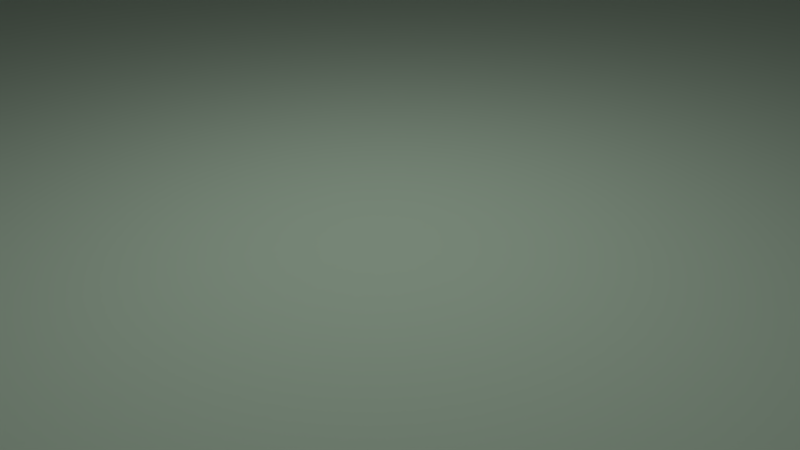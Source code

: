 # Source: Arena2.blend  (saved by Blender 2.76.0; exported with 4.5.12 LTS)
import bpy
from mathutils import Matrix  # noqa: F401  (used for matrix-valued properties, if any)

bpy.ops.wm.read_factory_settings(use_empty=True)
scene = bpy.context.scene
scene.name = 'Scene'

# ---- collections
col_collection_1 = bpy.data.collections.new('Collection 1'); scene.collection.children.link(col_collection_1)

# ---- materials (node trees are filled in below, after node groups)
mat_grass = bpy.data.materials.new('Grass')
mat_grass.alpha_threshold = 0.0
mat_grass.use_transparent_shadow = False
mat_grass.preview_render_type = 'CUBE'
mat_grass.diffuse_color = (0.6197, 0.8, 0.619, 1.0)
mat_grass.specular_color = (0.00796, 1.0, 0.0)
mat_grass.roughness = 0.5
mat_grass.specular_intensity = 0.0
mat_wall = bpy.data.materials.new('Wall')
mat_wall.alpha_threshold = 0.0
mat_wall.use_transparent_shadow = False
mat_wall.diffuse_color = (0.7761, 0.8, 0.8, 1.0)
mat_wall.roughness = 0.5
mat_glass = bpy.data.materials.new('Glass')
mat_glass.alpha_threshold = 0.0
mat_glass.use_transparent_shadow = False
mat_glass.roughness = 0.5

# ---- material node trees

# ---- world
world_world = bpy.data.worlds.new('World'); scene.world = world_world
world_world.color = (0.05088, 0.05088, 0.05088)
world_world.use_sun_shadow = False
world_world.sun_shadow_jitter_overblur = 0.0
world_world.cycles.sampling_method = 'MANUAL'
world_world.cycles.sample_map_resolution = 256

# ---- cameras
cam_camera = bpy.data.cameras.new('Camera')
cam_camera.clip_end = 100.0
cam_camera.lens = 35.0
cam_camera.sensor_width = 32.0
cam_camera.sensor_height = 18.0
cam_camera.ortho_scale = 7.314
cam_camera.dof.focus_distance = 0.0
cam_camera.dof.aperture_fstop = 128.0

# ---- lights
light_lamp = bpy.data.lights.new('Lamp', 'POINT')
light_lamp.transmission_factor = 0.0
light_lamp.cutoff_distance = 30.0
light_lamp.energy = 762.0
light_lamp.shadow_buffer_clip_start = 1.001
light_lamp.shadow_soft_size = 0.1
light_lamp.shadow_maximum_resolution = 0.006
light_lamp.use_absolute_resolution = True
light_lamp.cycles.use_multiple_importance_sampling = False

# ---- meshes
me_cube = bpy.data.meshes.new('Cube')
me_cube.from_pydata([(40.0, 0.0, 0.0), (0.0, 0.0, 0.0), (0.0, 40.0, 0.0), (34.06, 38.94, 0.0), (31.5, 40.0, 0.0), (33.54, 39.35, 0.0), (32.87, 39.69, 0.0), (32.15, 39.92, 0.0), (40.0, 31.5, 0.0), (38.94, 34.06, 0.0), (39.92, 32.15, 0.0), (39.69, 32.87, 0.0), (39.35, 33.54, 0.0), (39.06, 43.94, 5.0), (36.5, 45.0, 5.0), (38.54, 44.35, 5.0), (37.87, 44.69, 5.0), (37.15, 44.92, 5.0), (45.0, 36.5, 5.0), (43.94, 39.06, 5.0), (44.92, 37.15, 5.0), (44.69, 37.87, 5.0), (44.35, 38.54, 5.0), (50.49, 0.0, 1.561), (51.0, 0.0, 3.786), (50.71, 0.0, 2.067), (50.97, 0.0, 3.194), (46.0, 13.6, 0.0), (46.0, 0.0, 0.0), (49.89, 0.0, 0.723), (50.21, 0.0, 1.109), (50.87, 0.0, 2.616), (51.0, 13.6, 3.786), (39.06, 43.94, 3.786), (36.37, 41.25, 0.0), (39.03, 43.91, 3.194), (38.93, 43.81, 2.616), (38.77, 43.65, 2.067), (38.55, 43.43, 1.561), (38.27, 43.15, 1.109), (37.95, 42.83, 0.723), (37.59, 42.47, 0.4126), (37.2, 42.08, 0.1853), (36.79, 41.67, 0.04661), (33.81, 42.31, 0.0), (36.5, 45.0, 3.786), (34.23, 42.73, 0.04661), (34.64, 43.14, 0.1853), (35.03, 43.53, 0.4126), (35.39, 43.89, 0.723), (35.71, 44.21, 1.109), (35.99, 44.49, 1.561), (36.21, 44.71, 2.067), (36.37, 44.87, 2.616), (36.47, 44.97, 3.194), (38.54, 44.35, 3.786), (35.85, 41.66, 0.0), (38.51, 44.31, 3.194), (38.41, 44.21, 2.616), (38.25, 44.05, 2.067), (38.03, 43.83, 1.561), (37.75, 43.56, 1.109), (37.43, 43.24, 0.723), (37.07, 42.88, 0.4126), (36.68, 42.49, 0.1853), (36.27, 42.08, 0.04661), (37.87, 44.69, 3.786), (35.18, 42.0, 0.0), (37.84, 44.66, 3.194), (37.74, 44.56, 2.616), (37.58, 44.4, 2.067), (37.36, 44.18, 1.561), (37.08, 43.9, 1.109), (36.76, 43.58, 0.723), (36.4, 43.22, 0.4126), (36.01, 42.83, 0.1853), (35.6, 42.42, 0.04661), (37.15, 44.92, 3.786), (34.47, 42.23, 0.0), (37.12, 44.89, 3.194), (37.02, 44.79, 2.616), (36.86, 44.63, 2.067), (36.64, 44.41, 1.561), (36.37, 44.13, 1.109), (36.05, 43.81, 0.723), (35.69, 43.45, 0.4126), (35.3, 43.06, 0.1853), (34.89, 42.65, 0.04661), (45.0, 36.5, 3.786), (42.31, 33.81, 0.0), (44.97, 36.47, 3.194), (44.87, 36.37, 2.616), (44.71, 36.21, 2.067), (44.49, 35.99, 1.561), (44.21, 35.71, 1.109), (43.89, 35.39, 0.723), (43.53, 35.03, 0.4126), (43.14, 34.64, 0.1853), (42.73, 34.23, 0.04661), (43.94, 39.06, 3.786), (41.25, 36.37, 0.0), (43.91, 39.03, 3.194), (43.81, 38.93, 2.616), (43.65, 38.77, 2.067), (43.43, 38.55, 1.561), (43.15, 38.27, 1.109), (42.83, 37.95, 0.723), (42.47, 37.59, 0.4126), (42.08, 37.2, 0.1853), (41.67, 36.79, 0.04661), (44.92, 37.15, 3.786), (42.23, 34.47, 0.0), (44.89, 37.12, 3.194), (44.79, 37.02, 2.616), (44.63, 36.86, 2.067), (44.41, 36.64, 1.561), (44.13, 36.37, 1.109), (43.81, 36.05, 0.723), (43.45, 35.69, 0.4126), (43.06, 35.3, 0.1853), (42.65, 34.89, 0.04661), (44.69, 37.87, 3.786), (42.0, 35.18, 0.0), (44.66, 37.84, 3.194), (44.56, 37.74, 2.616), (44.4, 37.58, 2.067), (44.18, 37.36, 1.561), (43.9, 37.08, 1.109), (43.58, 36.76, 0.723), (43.22, 36.4, 0.4126), (42.83, 36.01, 0.1853), (42.42, 35.6, 0.04661), (44.35, 38.54, 3.786), (41.66, 35.85, 0.0), (44.31, 38.51, 3.194), (44.21, 38.41, 2.616), (44.05, 38.25, 2.067), (43.83, 38.03, 1.561), (43.56, 37.75, 1.109), (43.24, 37.43, 0.723), (42.88, 37.07, 0.4126), (42.49, 36.68, 0.1853), (42.08, 36.27, 0.04661), (45.0, 0.0, 20.0), (0.0, 45.0, 20.0), (39.06, 43.94, 20.0), (36.5, 45.0, 20.0), (38.54, 44.35, 20.0), (37.87, 44.69, 20.0), (37.15, 44.92, 20.0), (45.0, 36.5, 20.0), (43.94, 39.06, 20.0), (44.92, 37.15, 20.0), (44.69, 37.87, 20.0), (44.35, 38.54, 20.0), (40.0, 0.0, 25.0), (0.0, 40.0, 25.0), (34.06, 38.94, 25.0), (31.5, 40.0, 25.0), (33.54, 39.35, 25.0), (32.87, 39.69, 25.0), (32.15, 39.92, 25.0), (40.0, 31.5, 25.0), (38.94, 34.06, 25.0), (39.92, 32.15, 25.0), (39.69, 32.87, 25.0), (39.35, 33.54, 25.0), (41.98, 0.0, 25.0), (45.0, 0.0, 20.75), (43.14, 0.0, 24.68), (44.12, 0.0, 23.75), (44.77, 0.0, 22.38), (0.0, 45.0, 20.75), (0.0, 41.98, 25.0), (0.0, 44.77, 22.38), (0.0, 44.12, 23.75), (0.0, 43.14, 24.68), (39.06, 43.94, 20.75), (36.04, 40.92, 25.0), (38.83, 43.71, 22.38), (38.18, 43.06, 23.75), (37.2, 42.08, 24.68), (33.48, 41.98, 25.0), (36.5, 45.0, 20.75), (34.64, 43.14, 24.68), (35.62, 44.12, 23.75), (36.27, 44.77, 22.38), (38.54, 44.35, 20.75), (35.52, 41.33, 25.0), (38.31, 44.12, 22.38), (37.66, 43.46, 23.75), (36.68, 42.48, 24.68), (37.87, 44.69, 20.75), (34.85, 41.67, 25.0), (37.64, 44.46, 22.38), (36.99, 43.81, 23.75), (36.01, 42.83, 24.68), (37.15, 44.92, 20.75), (34.14, 41.9, 25.0), (36.93, 44.69, 22.38), (36.27, 44.04, 23.75), (35.29, 43.06, 24.68), (45.0, 36.5, 20.75), (41.98, 33.48, 25.0), (44.77, 36.27, 22.38), (44.12, 35.62, 23.75), (43.14, 34.64, 24.68), (43.94, 39.06, 20.75), (40.92, 36.04, 25.0), (43.71, 38.83, 22.38), (43.06, 38.18, 23.75), (42.08, 37.2, 24.68), (44.92, 37.15, 20.75), (41.9, 34.14, 25.0), (44.69, 36.93, 22.38), (44.04, 36.27, 23.75), (43.06, 35.29, 24.68), (44.69, 37.87, 20.75), (41.67, 34.85, 25.0), (44.46, 37.64, 22.38), (43.81, 36.99, 23.75), (42.83, 36.01, 24.68), (44.35, 38.54, 20.75), (41.33, 35.52, 25.0), (44.12, 38.31, 22.38), (43.46, 37.66, 23.75), (42.48, 36.68, 24.68), (13.6, 40.0, 0.0), (13.6, 45.0, 5.0), (13.6, 45.0, 3.786), (13.6, 44.97, 3.194), (13.6, 44.87, 2.616), (13.6, 44.71, 2.067), (13.6, 44.49, 1.561), (13.6, 44.21, 1.109), (13.6, 43.89, 0.723), (13.6, 43.53, 0.4126), (13.6, 43.14, 0.1853), (13.6, 42.73, 0.04661), (13.6, 42.31, 0.0), (13.6, 45.0, 20.0), (13.6, 40.0, 25.0), (13.6, 45.0, 20.75), (13.6, 44.77, 22.38), (13.6, 44.12, 23.75), (13.6, 43.14, 24.68), (13.6, 41.98, 25.0), (40.0, 13.6, 0.0), (45.0, 13.6, 5.0), (45.0, 13.6, 3.786), (44.97, 13.6, 3.194), (44.87, 13.6, 2.616), (44.71, 13.6, 2.067), (44.49, 13.6, 1.561), (44.21, 13.6, 1.109), (43.89, 13.6, 0.723), (43.53, 13.6, 0.4126), (43.14, 13.6, 0.1853), (42.73, 13.6, 0.04661), (42.31, 13.6, 0.0), (45.0, 13.6, 20.0), (40.0, 13.6, 25.0), (45.0, 13.6, 20.75), (44.77, 13.6, 22.38), (44.12, 13.6, 23.75), (43.14, 13.6, 24.68), (41.98, 13.6, 25.0), (36.5, 45.0, 8.191), (0.0, 45.0, 8.191), (44.92, 37.15, 8.191), (44.69, 37.87, 8.191), (43.94, 39.06, 8.191), (39.06, 43.94, 8.191), (37.87, 44.69, 8.191), (37.15, 44.92, 8.191), (45.0, 36.5, 8.191), (44.35, 38.54, 8.191), (38.54, 44.35, 8.191), (45.0, 0.0, 8.191), (13.6, 45.0, 8.191), (45.0, 13.6, 8.191), (0.0, 50.97, 3.194), (0.0, 51.0, 3.786), (13.6, 50.97, 3.194), (0.0, 50.87, 2.616), (13.6, 50.87, 2.616), (0.0, 50.71, 2.067), (13.6, 50.71, 2.067), (0.0, 50.49, 1.561), (13.6, 50.49, 1.561), (0.0, 50.21, 1.109), (13.6, 50.21, 1.109), (0.0, 49.89, 0.723), (13.6, 49.89, 0.723), (0.0, 49.53, 0.4126), (13.6, 49.53, 0.4126), (0.0, 49.14, 0.1853), (13.6, 49.14, 0.1853), (0.0, 48.73, 0.04661), (13.6, 48.73, 0.04661), (0.0, 48.31, 0.0), (13.6, 48.31, 0.0), (0.0, 46.0, 0.0), (13.6, 46.0, 0.0), (13.6, 51.0, 3.786), (49.53, 0.0, 0.4126), (49.14, 0.0, 0.1853), (48.73, 0.0, 0.04661), (48.31, 0.0, 0.0), (50.97, 13.6, 3.194), (50.87, 13.6, 2.616), (50.71, 13.6, 2.067), (50.49, 13.6, 1.561), (50.21, 13.6, 1.109), (49.89, 13.6, 0.723), (49.53, 13.6, 0.4126), (49.14, 13.6, 0.1853), (48.73, 13.6, 0.04661), (48.31, 13.6, 0.0), (46.98, 0.0, 7.762), (51.0, 0.0, 3.786), (48.02, 0.0, 7.175), (48.99, 0.0, 6.493), (49.82, 0.0, 5.764), (50.46, 0.0, 5.038), (50.86, 0.0, 4.363), (51.0, 13.6, 3.786), (46.98, 13.6, 7.762), (50.86, 13.6, 4.363), (50.46, 13.6, 5.038), (49.82, 13.6, 5.764), (48.99, 13.6, 6.493), (48.02, 13.6, 7.175), (13.6, 46.98, 7.762), (13.6, 51.0, 3.786), (13.6, 48.02, 7.175), (13.6, 48.99, 6.493), (13.6, 49.82, 5.764), (13.6, 50.46, 5.038), (13.6, 50.86, 4.363), (0.0, 51.0, 3.786), (0.0, 46.98, 7.762), (0.0, 50.86, 4.363), (0.0, 50.46, 5.038), (0.0, 49.82, 5.764), (0.0, 48.99, 6.493), (0.0, 48.02, 7.175)], [], [(239, 238, 299, 301), (1, 0, 247, 8, 10, 11, 12, 9, 3, 5, 6, 7, 4, 227, 2), (77, 17, 14, 45), (88, 18, 20, 110), (121, 21, 22, 132), (3, 34, 56, 5), (66, 16, 17, 77), (12, 133, 100, 9), (2, 227, 303, 302), (132, 22, 19, 99), (99, 19, 13, 33), (10, 111, 122, 11), (7, 78, 44, 4), (33, 13, 15, 55), (6, 67, 78, 7), (8, 89, 111, 10), (110, 20, 21, 121), (55, 15, 16, 66), (5, 56, 67, 6), (247, 259, 89, 8), (11, 122, 133, 12), (9, 100, 34, 3), (45, 54, 79, 77), (54, 53, 80, 79), (53, 52, 81, 80), (52, 51, 82, 81), (51, 50, 83, 82), (50, 49, 84, 83), (49, 48, 85, 84), (48, 47, 86, 85), (47, 46, 87, 86), (46, 44, 78, 87), (229, 230, 54, 45), (230, 231, 53, 54), (231, 232, 52, 53), (232, 233, 51, 52), (233, 234, 50, 51), (234, 235, 49, 50), (235, 236, 48, 49), (236, 237, 47, 48), (237, 238, 46, 47), (238, 239, 44, 46), (77, 79, 68, 66), (79, 80, 69, 68), (80, 81, 70, 69), (81, 82, 71, 70), (82, 83, 72, 71), (83, 84, 73, 72), (84, 85, 74, 73), (85, 86, 75, 74), (86, 87, 76, 75), (87, 78, 67, 76), (66, 68, 57, 55), (68, 69, 58, 57), (69, 70, 59, 58), (70, 71, 60, 59), (71, 72, 61, 60), (72, 73, 62, 61), (73, 74, 63, 62), (74, 75, 64, 63), (75, 76, 65, 64), (76, 67, 56, 65), (55, 57, 35, 33), (57, 58, 36, 35), (58, 59, 37, 36), (59, 60, 38, 37), (60, 61, 39, 38), (61, 62, 40, 39), (62, 63, 41, 40), (63, 64, 42, 41), (64, 65, 43, 42), (65, 56, 34, 43), (33, 35, 101, 99), (35, 36, 102, 101), (36, 37, 103, 102), (37, 38, 104, 103), (38, 39, 105, 104), (39, 40, 106, 105), (40, 41, 107, 106), (41, 42, 108, 107), (42, 43, 109, 108), (43, 34, 100, 109), (99, 101, 134, 132), (101, 102, 135, 134), (102, 103, 136, 135), (103, 104, 137, 136), (104, 105, 138, 137), (105, 106, 139, 138), (106, 107, 140, 139), (107, 108, 141, 140), (108, 109, 142, 141), (109, 100, 133, 142), (132, 134, 123, 121), (134, 135, 124, 123), (135, 136, 125, 124), (136, 137, 126, 125), (137, 138, 127, 126), (138, 139, 128, 127), (139, 140, 129, 128), (140, 141, 130, 129), (141, 142, 131, 130), (142, 133, 122, 131), (121, 123, 112, 110), (123, 124, 113, 112), (124, 125, 114, 113), (125, 126, 115, 114), (126, 127, 116, 115), (127, 128, 117, 116), (128, 129, 118, 117), (129, 130, 119, 118), (130, 131, 120, 119), (131, 122, 111, 120), (110, 112, 90, 88), (112, 113, 91, 90), (113, 114, 92, 91), (114, 115, 93, 92), (115, 116, 94, 93), (116, 117, 95, 94), (117, 118, 96, 95), (118, 119, 97, 96), (119, 120, 98, 97), (120, 111, 89, 98), (257, 258, 317, 316), (258, 259, 318, 317), (326, 32, 24, 320), (259, 247, 27, 318), (249, 250, 309, 32), (250, 251, 310, 309), (251, 252, 311, 310), (252, 253, 312, 311), (249, 248, 18, 88), (279, 240, 144, 268), (269, 152, 153, 270), (271, 151, 145, 272), (273, 148, 149, 274), (275, 150, 152, 269), (276, 154, 151, 271), (277, 147, 148, 273), (280, 260, 150, 275), (274, 149, 146, 267), (270, 153, 154, 276), (272, 145, 147, 277), (178, 208, 163, 157), (147, 145, 177, 187), (218, 213, 164, 165), (188, 178, 157, 159), (198, 193, 160, 161), (213, 203, 162, 164), (153, 152, 212, 217), (193, 188, 159, 160), (266, 167, 155, 261), (148, 147, 187, 192), (223, 218, 165, 166), (154, 153, 217, 222), (145, 151, 207, 177), (152, 150, 202, 212), (208, 223, 166, 163), (151, 154, 222, 207), (149, 148, 192, 197), (246, 182, 158, 241), (146, 149, 197, 183), (182, 198, 161, 158), (240, 146, 183, 242), (183, 197, 199, 186), (186, 199, 200, 185), (185, 200, 201, 184), (184, 201, 198, 182), (242, 183, 186, 243), (243, 186, 185, 244), (244, 185, 184, 245), (245, 184, 182, 246), (197, 192, 194, 199), (199, 194, 195, 200), (200, 195, 196, 201), (201, 196, 193, 198), (192, 187, 189, 194), (194, 189, 190, 195), (195, 190, 191, 196), (196, 191, 188, 193), (187, 177, 179, 189), (189, 179, 180, 190), (190, 180, 181, 191), (191, 181, 178, 188), (177, 207, 209, 179), (179, 209, 210, 180), (180, 210, 211, 181), (181, 211, 208, 178), (207, 222, 224, 209), (209, 224, 225, 210), (210, 225, 226, 211), (211, 226, 223, 208), (222, 217, 219, 224), (224, 219, 220, 225), (225, 220, 221, 226), (226, 221, 218, 223), (217, 212, 214, 219), (219, 214, 215, 220), (220, 215, 216, 221), (221, 216, 213, 218), (212, 202, 204, 214), (214, 204, 205, 215), (215, 205, 206, 216), (216, 206, 203, 213), (262, 168, 171, 263), (263, 171, 170, 264), (264, 170, 169, 265), (265, 169, 167, 266), (260, 143, 168, 262), (176, 245, 246, 173), (175, 244, 245, 176), (174, 243, 244, 175), (172, 242, 243, 174), (144, 240, 242, 172), (173, 246, 241, 156), (267, 146, 240, 279), (227, 239, 301, 303), (282, 304, 334, 340), (229, 228, 279, 333, 335, 336, 337, 338, 339, 334, 304), (230, 229, 304, 283), (231, 230, 283, 285), (232, 231, 285, 287), (233, 232, 287, 289), (234, 233, 289, 291), (235, 234, 291, 293), (45, 14, 228, 229), (4, 44, 239, 227), (150, 260, 262, 202), (206, 265, 266, 203), (205, 264, 265, 206), (204, 263, 264, 205), (202, 262, 263, 204), (203, 266, 261, 162), (278, 143, 260, 280), (253, 254, 313, 312), (98, 89, 259, 258), (97, 98, 258, 257), (96, 97, 257, 256), (95, 96, 256, 255), (94, 95, 255, 254), (93, 94, 254, 253), (92, 93, 253, 252), (91, 92, 252, 251), (90, 91, 251, 250), (88, 90, 250, 249), (254, 255, 314, 313), (255, 256, 315, 314), (14, 267, 279, 228), (13, 272, 277, 15), (21, 270, 276, 22), (17, 274, 267, 14), (248, 280, 275, 18), (15, 277, 273, 16), (22, 276, 271, 19), (18, 275, 269, 20), (16, 273, 274, 17), (19, 271, 272, 13), (20, 269, 270, 21), (236, 235, 293, 295), (303, 301, 300, 302), (298, 300, 301, 299), (296, 298, 299, 297), (294, 296, 297, 295), (292, 294, 295, 293), (290, 292, 293, 291), (288, 290, 291, 289), (286, 288, 289, 287), (284, 286, 287, 285), (281, 284, 285, 283), (282, 281, 283, 304), (326, 328, 329, 330, 331, 332, 327, 280, 249, 32), (238, 237, 297, 299), (237, 236, 295, 297), (32, 309, 26, 24), (309, 310, 31, 26), (310, 311, 25, 31), (311, 312, 23, 25), (312, 313, 30, 23), (313, 314, 29, 30), (314, 315, 305, 29), (315, 316, 306, 305), (316, 317, 307, 306), (317, 318, 308, 307), (28, 308, 318, 27), (256, 257, 316, 315), (247, 0, 28, 27), (319, 327, 332, 321), (321, 332, 331, 322), (322, 331, 330, 323), (323, 330, 329, 324), (324, 329, 328, 325), (325, 328, 326, 320), (278, 280, 327, 319), (333, 341, 346, 335), (335, 346, 345, 336), (336, 345, 344, 337), (337, 344, 343, 338), (338, 343, 342, 339), (339, 342, 340, 334), (279, 268, 341, 333)])
me_cube.polygons.foreach_set('use_smooth', [True] * 299)
me_cube.polygons.foreach_set('material_index', [1, 0, 2, 2, 2, 1, 2, 1, 1, 2, 2, 1, 1, 2, 1, 1, 2, 2, 1, 1, 1, 1, 1, 1, 1, 1, 1, 1, 1, 1, 1, 1, 1, 1, 1, 1, 1, 1, 1, 1, 1, 1, 1, 1, 1, 1, 1, 1, 1, 1, 1, 1, 1, 1, 1, 1, 1, 1, 1, 1, 1, 1, 1, 1, 1, 1, 1, 1, 1, 1, 1, 1, 1, 1, 1, 1, 1, 1, 1, 1, 1, 1, 1, 1, 1, 1, 1, 1, 1, 1, 1, 1, 1, 1, 1, 1, 1, 1, 1, 1, 1, 1, 1, 1, 1, 1, 1, 1, 1, 1, 1, 1, 1, 1, 1, 1, 1, 1, 1, 1, 1, 1, 1, 1, 0, 1, 1, 1, 1, 1, 2, 2, 2, 2, 2, 2, 2, 2, 2, 2, 2, 2, 2, 2, 2, 2, 2, 2, 2, 2, 2, 2, 2, 2, 2, 2, 2, 2, 2, 2, 2, 2, 2, 2, 2, 2, 2, 2, 2, 2, 2, 2, 2, 2, 2, 2, 2, 2, 2, 2, 2, 2, 2, 2, 2, 2, 2, 2, 2, 2, 2, 2, 2, 2, 2, 2, 2, 2, 2, 2, 2, 2, 2, 2, 2, 2, 2, 2, 2, 2, 2, 2, 2, 2, 2, 1, 0, 1, 1, 1, 1, 1, 1, 1, 2, 1, 2, 2, 2, 2, 2, 2, 2, 1, 1, 1, 1, 1, 1, 1, 1, 1, 1, 1, 1, 1, 2, 2, 2, 2, 2, 2, 2, 2, 2, 2, 2, 1, 1, 1, 1, 1, 1, 1, 1, 1, 1, 1, 1, 1, 1, 1, 1, 1, 1, 1, 1, 1, 1, 1, 1, 1, 1, 1, 1, 1, 1, 1, 1, 1, 1, 1, 1, 1, 1, 1, 1, 1, 1])
_uv = me_cube.uv_layers.new(name='UVMap')
_uv.uv.foreach_set('vector', [0.7035, 0.2592, 0.6946, 0.2609, 0.5661, 0.2777, 0.575, 0.276, 1.0, 1.0, 1.272e-07, 1.0, 6.358e-08, 0.6063, 0.0, 0.2125, 0.002691, 0.1961, 0.01036, 0.1782, 0.02183, 0.1615, 0.03536, 0.1485, 0.198, 0.02652, 0.2153, 0.01637, 0.2376, 0.007767, 0.2615, 0.002018, 0.2833, 0.0, 0.6417, 0.0, 1.0, 0.0, 0.626, 0.6362, 0.6482, 0.6362, 0.6483, 0.6452, 0.6261, 0.6452, 0.626, 0.4916, 0.6482, 0.4914, 0.6483, 0.5004, 0.6261, 0.5006, 0.6265, 0.5108, 0.6486, 0.5106, 0.6492, 0.5205, 0.627, 0.5208, 0.1874, 0.2613, 0.1195, 0.2492, 0.1242, 0.2382, 0.1922, 0.2503, 0.6262, 0.626, 0.6484, 0.626, 0.6482, 0.6362, 0.626, 0.6362, 0.1541, 0.3924, 0.0861, 0.3803, 0.08746, 0.3687, 0.1554, 0.3808, 0.5251, 0.2562, 0.5251, 0.0, 0.654, 0.002113, 0.654, 0.2583, 0.627, 0.5208, 0.6492, 0.5205, 0.6498, 0.5286, 0.6276, 0.5289, 0.6334, 0.5289, 0.6556, 0.5289, 0.6492, 0.608, 0.627, 0.6079, 0.1596, 0.4186, 0.0916, 0.4064, 0.08756, 0.3936, 0.1555, 0.4057, 0.2105, 0.2284, 0.1425, 0.2163, 0.1534, 0.2088, 0.2214, 0.2209, 0.627, 0.6079, 0.6492, 0.608, 0.6487, 0.6161, 0.6265, 0.616, 0.2003, 0.2388, 0.1323, 0.2266, 0.1425, 0.2163, 0.2105, 0.2284, 0.1656, 0.4291, 0.09762, 0.4169, 0.0916, 0.4064, 0.1596, 0.4186, 0.6261, 0.5006, 0.6483, 0.5004, 0.6486, 0.5106, 0.6265, 0.5108, 0.6265, 0.616, 0.6487, 0.6161, 0.6484, 0.626, 0.6262, 0.626, 0.1922, 0.2503, 0.1242, 0.2382, 0.1323, 0.2266, 0.2003, 0.2388, 0.3585, 0.6804, 0.3169, 0.7026, 0.09762, 0.4169, 0.1656, 0.4291, 0.1555, 0.4057, 0.08756, 0.3936, 0.0861, 0.3803, 0.1541, 0.3924, 0.1554, 0.3808, 0.08746, 0.3687, 0.1195, 0.2492, 0.1874, 0.2613, 0.9418, 0.4131, 0.929, 0.4137, 0.9287, 0.402, 0.9416, 0.4014, 0.929, 0.4137, 0.9163, 0.4154, 0.916, 0.4038, 0.9287, 0.402, 0.9163, 0.4154, 0.904, 0.4182, 0.9038, 0.4065, 0.916, 0.4038, 0.904, 0.4182, 0.8925, 0.4219, 0.8922, 0.4102, 0.9038, 0.4065, 0.8925, 0.4219, 0.882, 0.4264, 0.8818, 0.4148, 0.8922, 0.4102, 0.882, 0.4264, 0.8728, 0.4318, 0.8725, 0.4201, 0.8818, 0.4148, 0.1039, 0.2, 0.1158, 0.2021, 0.105, 0.2096, 0.09308, 0.2075, 0.1158, 0.2021, 0.1282, 0.2043, 0.1174, 0.2118, 0.105, 0.2096, 0.1282, 0.2043, 0.1408, 0.2066, 0.13, 0.2141, 0.1174, 0.2118, 0.1408, 0.2066, 0.1534, 0.2088, 0.1425, 0.2163, 0.13, 0.2141, 0.9418, 0.8002, 0.929, 0.8003, 0.929, 0.4137, 0.9418, 0.4131, 0.929, 0.8003, 0.9163, 0.8002, 0.9163, 0.4154, 0.929, 0.4137, 0.9163, 0.8002, 0.904, 0.8001, 0.904, 0.4182, 0.9163, 0.4154, 0.904, 0.8001, 0.8925, 0.7999, 0.8925, 0.4219, 0.904, 0.4182, 0.8925, 0.7999, 0.882, 0.7996, 0.882, 0.4264, 0.8925, 0.4219, 0.882, 0.7996, 0.8728, 0.7993, 0.8728, 0.4318, 0.882, 0.4264, 0.4776, 0.0, 0.4831, 0.005579, 0.1158, 0.2021, 0.1039, 0.2, 0.4831, 0.005579, 0.4885, 0.01154, 0.1282, 0.2043, 0.1158, 0.2021, 0.4885, 0.01154, 0.4937, 0.01774, 0.1408, 0.2066, 0.1282, 0.2043, 0.4937, 0.01774, 0.4987, 0.02403, 0.1534, 0.2088, 0.1408, 0.2066, 0.9416, 0.4014, 0.9287, 0.402, 0.9281, 0.3891, 0.9409, 0.3884, 0.9287, 0.402, 0.916, 0.4038, 0.9154, 0.3908, 0.9281, 0.3891, 0.916, 0.4038, 0.9038, 0.4065, 0.9031, 0.3935, 0.9154, 0.3908, 0.9038, 0.4065, 0.8922, 0.4102, 0.8916, 0.3972, 0.9031, 0.3935, 0.8922, 0.4102, 0.8818, 0.4148, 0.8811, 0.4018, 0.8916, 0.3972, 0.08204, 0.2055, 0.09308, 0.2075, 0.08283, 0.2178, 0.07178, 0.2158, 0.09308, 0.2075, 0.105, 0.2096, 0.0947, 0.2199, 0.08283, 0.2178, 0.105, 0.2096, 0.1174, 0.2118, 0.1071, 0.2221, 0.0947, 0.2199, 0.1174, 0.2118, 0.13, 0.2141, 0.1197, 0.2244, 0.1071, 0.2221, 0.13, 0.2141, 0.1425, 0.2163, 0.1323, 0.2266, 0.1197, 0.2244, 0.9409, 0.3884, 0.9281, 0.3891, 0.9271, 0.3768, 0.94, 0.3762, 0.9281, 0.3891, 0.9154, 0.3908, 0.9144, 0.3785, 0.9271, 0.3768, 0.9154, 0.3908, 0.9031, 0.3935, 0.9021, 0.3813, 0.9144, 0.3785, 0.9031, 0.3935, 0.8916, 0.3972, 0.8906, 0.385, 0.9021, 0.3813, 0.8916, 0.3972, 0.8811, 0.4018, 0.8801, 0.3895, 0.8906, 0.385, 0.07178, 0.2158, 0.08283, 0.2178, 0.07473, 0.2293, 0.06368, 0.2274, 0.08283, 0.2178, 0.0947, 0.2199, 0.0866, 0.2314, 0.07473, 0.2293, 0.0947, 0.2199, 0.1071, 0.2221, 0.099, 0.2337, 0.0866, 0.2314, 0.1071, 0.2221, 0.1197, 0.2244, 0.1116, 0.2359, 0.099, 0.2337, 0.1197, 0.2244, 0.1323, 0.2266, 0.1242, 0.2382, 0.1116, 0.2359, 0.94, 0.3762, 0.9271, 0.3768, 0.926, 0.3671, 0.9388, 0.3665, 0.9271, 0.3768, 0.9144, 0.3785, 0.9133, 0.3688, 0.926, 0.3671, 0.9144, 0.3785, 0.9021, 0.3813, 0.901, 0.3715, 0.9133, 0.3688, 0.9021, 0.3813, 0.8906, 0.385, 0.8895, 0.3752, 0.901, 0.3715, 0.05374, 0.2256, 0.06368, 0.2274, 0.05897, 0.2384, 0.04902, 0.2366, 0.06368, 0.2274, 0.07473, 0.2293, 0.07001, 0.2404, 0.05897, 0.2384, 0.07473, 0.2293, 0.0866, 0.2314, 0.08188, 0.2425, 0.07001, 0.2404, 0.0866, 0.2314, 0.099, 0.2337, 0.09429, 0.2447, 0.08188, 0.2425, 0.099, 0.2337, 0.1116, 0.2359, 0.1069, 0.247, 0.09429, 0.2447, 0.1116, 0.2359, 0.1242, 0.2382, 0.1195, 0.2492, 0.1069, 0.247, 0.9388, 0.3665, 0.926, 0.3671, 0.9122, 0.2746, 0.925, 0.274, 0.926, 0.3671, 0.9133, 0.3688, 0.8995, 0.2763, 0.9122, 0.2746, 0.9133, 0.3688, 0.901, 0.3715, 0.8872, 0.279, 0.8995, 0.2763, 0.901, 0.3715, 0.8895, 0.3752, 0.8757, 0.2827, 0.8872, 0.279, 0.04902, 0.2366, 0.05897, 0.2384, 0.02696, 0.3578, 0.01701, 0.3561, 0.05897, 0.2384, 0.07001, 0.2404, 0.03801, 0.3598, 0.02696, 0.3578, 0.07001, 0.2404, 0.08188, 0.2425, 0.04988, 0.3619, 0.03801, 0.3598, 0.08188, 0.2425, 0.09429, 0.2447, 0.06228, 0.3642, 0.04988, 0.3619, 0.09429, 0.2447, 0.1069, 0.247, 0.07491, 0.3664, 0.06228, 0.3642, 0.1069, 0.247, 0.1195, 0.2492, 0.08746, 0.3687, 0.07491, 0.3664, 0.925, 0.274, 0.9122, 0.2746, 0.9107, 0.2668, 0.9235, 0.2661, 0.9122, 0.2746, 0.8995, 0.2763, 0.898, 0.2685, 0.9107, 0.2668, 0.8995, 0.2763, 0.8872, 0.279, 0.8857, 0.2712, 0.898, 0.2685, 0.00841, 0.3545, 0.01701, 0.3561, 0.01565, 0.3677, 0.00705, 0.3662, 0.01701, 0.3561, 0.02696, 0.3578, 0.0256, 0.3695, 0.01565, 0.3677, 0.02696, 0.3578, 0.03801, 0.3598, 0.03665, 0.3715, 0.0256, 0.3695, 0.03801, 0.3598, 0.04988, 0.3619, 0.04852, 0.3736, 0.03665, 0.3715, 0.04988, 0.3619, 0.06228, 0.3642, 0.06092, 0.3758, 0.04852, 0.3736, 0.06228, 0.3642, 0.07491, 0.3664, 0.07355, 0.3781, 0.06092, 0.3758, 0.07491, 0.3664, 0.08746, 0.3687, 0.0861, 0.3803, 0.07355, 0.3781, 0.9235, 0.2661, 0.9107, 0.2668, 0.9088, 0.2598, 0.9216, 0.2592, 0.9107, 0.2668, 0.898, 0.2685, 0.8961, 0.2615, 0.9088, 0.2598, 0.0, 0.3649, 0.00705, 0.3662, 0.008504, 0.3794, 0.001454, 0.3782, 0.00705, 0.3662, 0.01565, 0.3677, 0.01711, 0.381, 0.008504, 0.3794, 0.01565, 0.3677, 0.0256, 0.3695, 0.02706, 0.3827, 0.01711, 0.381, 0.0256, 0.3695, 0.03665, 0.3715, 0.0381, 0.3847, 0.02706, 0.3827, 0.03665, 0.3715, 0.04852, 0.3736, 0.04997, 0.3868, 0.0381, 0.3847, 0.04852, 0.3736, 0.06092, 0.3758, 0.06237, 0.3891, 0.04997, 0.3868, 0.06092, 0.3758, 0.07355, 0.3781, 0.07501, 0.3913, 0.06237, 0.3891, 0.07355, 0.3781, 0.0861, 0.3803, 0.08756, 0.3936, 0.07501, 0.3913, 1.0, 0.6718, 0.9923, 0.6711, 0.9886, 0.6584, 0.9963, 0.659, 0.9923, 0.6711, 0.9859, 0.6693, 0.9822, 0.6566, 0.9886, 0.6584, 0.001454, 0.3782, 0.008504, 0.3794, 0.01255, 0.3923, 0.005499, 0.391, 0.008504, 0.3794, 0.01711, 0.381, 0.02115, 0.3938, 0.01255, 0.3923, 0.01711, 0.381, 0.02706, 0.3827, 0.0311, 0.3956, 0.02115, 0.3938, 0.02706, 0.3827, 0.0381, 0.3847, 0.04215, 0.3976, 0.0311, 0.3956, 0.0381, 0.3847, 0.04997, 0.3868, 0.05402, 0.3997, 0.04215, 0.3976, 0.04997, 0.3868, 0.06237, 0.3891, 0.06642, 0.4019, 0.05402, 0.3997, 0.06237, 0.3891, 0.07501, 0.3913, 0.07905, 0.4042, 0.06642, 0.4019, 0.07501, 0.3913, 0.08756, 0.3936, 0.0916, 0.4064, 0.07905, 0.4042, 0.9963, 0.659, 0.9886, 0.6584, 0.9874, 0.6468, 0.9951, 0.6474, 0.9886, 0.6584, 0.9822, 0.6566, 0.981, 0.645, 0.9874, 0.6468, 0.005499, 0.391, 0.01255, 0.3923, 0.01857, 0.4028, 0.01152, 0.4015, 0.01255, 0.3923, 0.02115, 0.3938, 0.02718, 0.4043, 0.01857, 0.4028, 0.02115, 0.3938, 0.0311, 0.3956, 0.03712, 0.4061, 0.02718, 0.4043, 0.0311, 0.3956, 0.04215, 0.3976, 0.04817, 0.4081, 0.03712, 0.4061, 0.04215, 0.3976, 0.05402, 0.3997, 0.06004, 0.4102, 0.04817, 0.4081, 0.05402, 0.3997, 0.06642, 0.4019, 0.07244, 0.4124, 0.06004, 0.4102, 0.06642, 0.4019, 0.07905, 0.4042, 0.08507, 0.4147, 0.07244, 0.4124, 0.07905, 0.4042, 0.0916, 0.4064, 0.09762, 0.4169, 0.08507, 0.4147, 0.8476, 0.6717, 0.8552, 0.6763, 0.7315, 0.6441, 0.7239, 0.6396, 0.8552, 0.6763, 0.8636, 0.6793, 0.7398, 0.6471, 0.7315, 0.6441, 9.371e-08, 2.93e-08, 0.0, 0.0, 0.7992, 0.7984, 0.7992, 0.7984, 0.3169, 0.7026, 0.3585, 0.6804, 0.2506, 0.7381, 0.2091, 0.7603, 0.8321, 0.6013, 0.8291, 0.6114, 0.7053, 0.5792, 0.7084, 0.5691, 0.8291, 0.6114, 0.8274, 0.6217, 0.7037, 0.5895, 0.7053, 0.5792, 0.8274, 0.6217, 0.8273, 0.6317, 0.7035, 0.5996, 0.7037, 0.5895, 0.8273, 0.6317, 0.8286, 0.6414, 0.7049, 0.6092, 0.7035, 0.5996, 0.6268, 0.2477, 0.649, 0.2474, 0.6482, 0.4914, 0.626, 0.4916, 0.7891, 0.8226, 0.9262, 0.8229, 0.93, 1.0, 0.7929, 0.9997, 0.7853, 0.4987, 0.9224, 0.497, 0.9227, 0.5072, 0.7857, 0.5089, 0.7927, 0.5292, 0.9297, 0.5295, 0.9233, 0.6086, 0.7863, 0.6083, 0.7854, 0.6263, 0.9224, 0.6266, 0.9223, 0.6368, 0.7852, 0.6365, 0.7852, 0.4897, 0.9222, 0.488, 0.9224, 0.497, 0.7853, 0.4987, 0.7862, 0.5188, 0.9232, 0.5172, 0.9239, 0.5253, 0.7869, 0.5269, 0.7858, 0.6164, 0.9228, 0.6167, 0.9224, 0.6266, 0.7854, 0.6263, 0.7861, 0.2458, 0.9231, 0.2441, 0.9222, 0.488, 0.7852, 0.4897, 0.7852, 0.6365, 0.9223, 0.6368, 0.9223, 0.6458, 0.7853, 0.6455, 0.7857, 0.5089, 0.9227, 0.5072, 0.9232, 0.5172, 0.7862, 0.5188, 0.7863, 0.6083, 0.9233, 0.6086, 0.9228, 0.6167, 0.7858, 0.6164, 0.4767, 0.04621, 0.566, 0.113, 0.5297, 0.1399, 0.4404, 0.07313, 0.9228, 0.6167, 0.9233, 0.6086, 0.937, 0.6086, 0.9365, 0.6167, 0.5798, 0.1293, 0.584, 0.1391, 0.5477, 0.166, 0.5435, 0.1562, 0.4672, 0.04065, 0.4767, 0.04621, 0.4404, 0.07313, 0.4309, 0.06756, 0.4418, 0.03274, 0.455, 0.03591, 0.4187, 0.06283, 0.4055, 0.05966, 0.584, 0.1391, 0.5855, 0.148, 0.5492, 0.1749, 0.5477, 0.166, 0.9227, 0.5072, 0.9224, 0.497, 0.936, 0.4969, 0.9364, 0.5071, 0.455, 0.03591, 0.4672, 0.04065, 0.4309, 0.06756, 0.4187, 0.06283, 0.5855, 0.3762, 0.5855, 0.6045, 0.5492, 0.6044, 0.5492, 0.3896, 0.9224, 0.6266, 0.9228, 0.6167, 0.9365, 0.6167, 0.9361, 0.6266, 0.5735, 0.1201, 0.5798, 0.1293, 0.5435, 0.1562, 0.5372, 0.1471, 0.9232, 0.5172, 0.9227, 0.5072, 0.9364, 0.5071, 0.9369, 0.517, 0.9233, 0.6086, 0.9297, 0.5295, 0.9434, 0.5295, 0.937, 0.6086, 0.9224, 0.497, 0.9222, 0.488, 0.9359, 0.4879, 0.936, 0.4969, 0.566, 0.113, 0.5735, 0.1201, 0.5372, 0.1471, 0.5297, 0.1399, 0.9239, 0.5253, 0.9232, 0.5172, 0.9369, 0.517, 0.9376, 0.5251, 0.9223, 0.6368, 0.9224, 0.6266, 0.9361, 0.6266, 0.936, 0.6369, 0.2149, 0.0309, 0.4299, 0.0316, 0.3936, 0.05852, 0.1968, 0.05788, 0.9223, 0.6458, 0.9223, 0.6368, 0.936, 0.6369, 0.936, 0.6458, 0.4299, 0.0316, 0.4418, 0.03274, 0.4055, 0.05966, 0.3936, 0.05852, 0.9262, 0.8229, 0.9223, 0.6458, 0.936, 0.6458, 0.9398, 0.8229, 0.936, 0.6458, 0.936, 0.6369, 0.9661, 0.6393, 0.9662, 0.6483, 0.9662, 0.6483, 0.9661, 0.6393, 0.9926, 0.6463, 0.9926, 0.6552, 0.4704, 0.00152, 0.4824, 0.00266, 0.4634, 0.01677, 0.4514, 0.01563, 0.4514, 0.01563, 0.4634, 0.01677, 0.4418, 0.03274, 0.4299, 0.0316, 0.9398, 0.8229, 0.936, 0.6458, 0.9662, 0.6483, 0.97, 0.8239, 0.97, 0.8239, 0.9662, 0.6483, 0.9926, 0.6552, 0.9963, 0.8264, 0.236, 0.0007599, 0.4704, 0.00152, 0.4514, 0.01563, 0.2259, 0.0149, 0.2259, 0.0149, 0.4514, 0.01563, 0.4299, 0.0316, 0.2149, 0.0309, 0.936, 0.6369, 0.9361, 0.6266, 0.9663, 0.6291, 0.9661, 0.6393, 0.9661, 0.6393, 0.9663, 0.6291, 0.9927, 0.636, 0.9926, 0.6463, 0.4824, 0.00266, 0.4955, 0.005837, 0.4765, 0.01995, 0.4634, 0.01677, 0.4634, 0.01677, 0.4765, 0.01995, 0.455, 0.03591, 0.4418, 0.03274, 0.9361, 0.6266, 0.9365, 0.6167, 0.9667, 0.6192, 0.9663, 0.6291, 0.9663, 0.6291, 0.9667, 0.6192, 0.9931, 0.6261, 0.9927, 0.636, 0.4955, 0.005837, 0.5078, 0.01057, 0.4887, 0.02468, 0.4765, 0.01995, 0.4765, 0.01995, 0.4887, 0.02468, 0.4672, 0.04065, 0.455, 0.03591, 0.9365, 0.6167, 0.937, 0.6086, 0.9672, 0.6111, 0.9667, 0.6192, 0.9667, 0.6192, 0.9672, 0.6111, 0.9936, 0.618, 0.9931, 0.6261, 0.5078, 0.01057, 0.5173, 0.01613, 0.4983, 0.03025, 0.4887, 0.02468, 0.4887, 0.02468, 0.4983, 0.03025, 0.4767, 0.04621, 0.4672, 0.04065, 0.937, 0.6086, 0.9434, 0.5295, 0.9736, 0.532, 0.9672, 0.6111, 0.9672, 0.6111, 0.9736, 0.532, 1.0, 0.5389, 0.9936, 0.618, 0.5173, 0.01613, 0.6066, 0.08294, 0.5876, 0.09705, 0.4983, 0.03025, 0.4983, 0.03025, 0.5876, 0.09705, 0.566, 0.113, 0.4767, 0.04621, 0.9376, 0.5251, 0.9369, 0.517, 0.967, 0.5142, 0.9677, 0.5223, 0.9677, 0.5223, 0.967, 0.5142, 0.9933, 0.507, 0.994, 0.5151, 0.6066, 0.08294, 0.614, 0.09005, 0.595, 0.1042, 0.5876, 0.09705, 0.5876, 0.09705, 0.595, 0.1042, 0.5735, 0.1201, 0.566, 0.113, 0.9369, 0.517, 0.9364, 0.5071, 0.9665, 0.5043, 0.967, 0.5142, 0.967, 0.5142, 0.9665, 0.5043, 0.9928, 0.4971, 0.9933, 0.507, 0.614, 0.09005, 0.6203, 0.0992, 0.6013, 0.1133, 0.595, 0.1042, 0.595, 0.1042, 0.6013, 0.1133, 0.5798, 0.1293, 0.5735, 0.1201, 0.9364, 0.5071, 0.936, 0.4969, 0.9662, 0.4941, 0.9665, 0.5043, 0.9665, 0.5043, 0.9662, 0.4941, 0.9925, 0.4869, 0.9928, 0.4971, 0.6203, 0.0992, 0.6245, 0.109, 0.6055, 0.1231, 0.6013, 0.1133, 0.6013, 0.1133, 0.6055, 0.1231, 0.584, 0.1391, 0.5798, 0.1293, 0.936, 0.4969, 0.9359, 0.4879, 0.966, 0.4851, 0.9662, 0.4941, 0.9662, 0.4941, 0.966, 0.4851, 0.9924, 0.4779, 0.9925, 0.4869, 0.6245, 0.109, 0.626, 0.1179, 0.607, 0.132, 0.6055, 0.1231, 0.6055, 0.1231, 0.607, 0.132, 0.5855, 0.148, 0.584, 0.1391, 0.9368, 0.2439, 0.9376, 0.0, 0.9677, 0.0002879, 0.9669, 0.2427, 0.9669, 0.2427, 0.9677, 0.0002879, 0.994, 0.00183, 0.9932, 0.2399, 0.626, 0.3607, 0.626, 0.6035, 0.607, 0.6043, 0.607, 0.3682, 0.607, 0.3682, 0.607, 0.6043, 0.5855, 0.6045, 0.5855, 0.3762, 0.9231, 0.2441, 0.9239, 0.0001664, 0.9376, 0.0, 0.9368, 0.2439, 0.0003917, 0.01417, 0.2259, 0.0149, 0.2149, 0.0309, 1.072e-07, 0.0302, 0.001507, 0.0, 0.236, 0.0007599, 0.2259, 0.0149, 0.0003917, 0.01417, 0.9738, 0.9994, 0.97, 0.8239, 0.9963, 0.8264, 1.0, 0.9976, 0.9437, 1.0, 0.9398, 0.8229, 0.97, 0.8239, 0.9738, 0.9994, 0.93, 1.0, 0.9262, 0.8229, 0.9398, 0.8229, 0.9437, 1.0, 1.072e-07, 0.0302, 0.2149, 0.0309, 0.1968, 0.05788, 1.072e-07, 0.05724, 0.7853, 0.6455, 0.9223, 0.6458, 0.9262, 0.8229, 0.7891, 0.8226, 0.0, 0.0, 0.0, 0.0, 0.0, 0.0, 0.0, 0.0, 0.0, 0.0, 0.8996, 0.2356, 0.8996, 0.2356, 0.0, 0.0, 0.6543, 0.3093, 0.657, 0.3229, 0.6652, 0.3651, 0.6207, 0.3595, 0.5971, 0.3558, 0.5748, 0.3509, 0.5553, 0.345, 0.54, 0.3386, 0.5299, 0.3322, 0.5257, 0.326, 0.5257, 0.326, 0.6537, 0.3025, 0.6543, 0.3093, 0.5257, 0.326, 0.5251, 0.3193, 0.6545, 0.2957, 0.6537, 0.3025, 0.5251, 0.3193, 0.526, 0.3125, 0.6568, 0.2891, 0.6545, 0.2957, 0.526, 0.3125, 0.5282, 0.3059, 0.6604, 0.2828, 0.6568, 0.2891, 0.5282, 0.3059, 0.5318, 0.2996, 0.6653, 0.277, 0.6604, 0.2828, 0.5318, 0.2996, 0.5367, 0.2937, 0.6713, 0.2717, 0.6653, 0.277, 0.5367, 0.2937, 0.5427, 0.2885, 0.6261, 0.6452, 0.6483, 0.6452, 0.6521, 0.8223, 0.6299, 0.8223, 0.2214, 0.2209, 0.1534, 0.2088, 0.4987, 0.02403, 0.5251, 0.05842, 0.9222, 0.488, 0.9231, 0.2441, 0.9368, 0.2439, 0.9359, 0.4879, 0.607, 0.132, 0.607, 0.3682, 0.5855, 0.3762, 0.5855, 0.148, 0.626, 0.1179, 0.626, 0.3607, 0.607, 0.3682, 0.607, 0.132, 0.966, 0.4851, 0.9669, 0.2427, 0.9932, 0.2399, 0.9924, 0.4779, 0.9359, 0.4879, 0.9368, 0.2439, 0.9669, 0.2427, 0.966, 0.4851, 0.5855, 0.148, 0.5855, 0.3762, 0.5492, 0.3896, 0.5492, 0.1749, 0.7869, 0.001832, 0.9239, 0.0001664, 0.9231, 0.2441, 0.7861, 0.2458, 0.8286, 0.6414, 0.8314, 0.6505, 0.7077, 0.6183, 0.7049, 0.6092, 0.08507, 0.4147, 0.09762, 0.4169, 0.3169, 0.7026, 0.3092, 0.7066, 0.07244, 0.4124, 0.08507, 0.4147, 0.3092, 0.7066, 0.3012, 0.7104, 0.06004, 0.4102, 0.07244, 0.4124, 0.3012, 0.7104, 0.2932, 0.714, 0.04817, 0.4081, 0.06004, 0.4102, 0.2932, 0.714, 0.2855, 0.7172, 0.03712, 0.4061, 0.04817, 0.4081, 0.2855, 0.7172, 0.2781, 0.72, 0.02718, 0.4043, 0.03712, 0.4061, 0.2781, 0.72, 0.2713, 0.7223, 0.01857, 0.4028, 0.02718, 0.4043, 0.2713, 0.7223, 0.2652, 0.7241, 0.01152, 0.4015, 0.01857, 0.4028, 0.2652, 0.7241, 0.26, 0.7252, 0.9874, 0.6468, 0.981, 0.645, 0.9859, 0.2592, 0.9923, 0.2592, 0.9951, 0.6474, 0.9874, 0.6468, 0.9923, 0.2592, 1.0, 0.2593, 0.8314, 0.6505, 0.8356, 0.6587, 0.7118, 0.6265, 0.7077, 0.6183, 0.8356, 0.6587, 0.841, 0.6658, 0.7173, 0.6336, 0.7118, 0.6265, 0.6483, 0.6452, 0.7853, 0.6455, 0.7891, 0.8226, 0.6521, 0.8223, 0.6492, 0.608, 0.7863, 0.6083, 0.7858, 0.6164, 0.6487, 0.6161, 0.6486, 0.5106, 0.7857, 0.5089, 0.7862, 0.5188, 0.6492, 0.5205, 0.6482, 0.6362, 0.7852, 0.6365, 0.7853, 0.6455, 0.6483, 0.6452, 0.649, 0.2474, 0.7861, 0.2458, 0.7852, 0.4897, 0.6482, 0.4914, 0.6487, 0.6161, 0.7858, 0.6164, 0.7854, 0.6263, 0.6484, 0.626, 0.6492, 0.5205, 0.7862, 0.5188, 0.7869, 0.5269, 0.6498, 0.5286, 0.6482, 0.4914, 0.7852, 0.4897, 0.7853, 0.4987, 0.6483, 0.5004, 0.6484, 0.626, 0.7854, 0.6263, 0.7852, 0.6365, 0.6482, 0.6362, 0.6556, 0.5289, 0.7927, 0.5292, 0.7863, 0.6083, 0.6492, 0.608, 0.6483, 0.5004, 0.7853, 0.4987, 0.7857, 0.5089, 0.6486, 0.5106, 0.6783, 0.2672, 0.6713, 0.2717, 0.5427, 0.2885, 0.5497, 0.284, 0.654, 0.002113, 0.7037, 0.002927, 0.7037, 0.2591, 0.654, 0.2583, 0.7129, 0.2592, 0.7037, 0.2591, 0.7037, 0.002927, 0.7129, 0.00296, 0.7221, 0.259, 0.7129, 0.2592, 0.7129, 0.00296, 0.7221, 0.002764, 0.7312, 0.2586, 0.7221, 0.259, 0.7221, 0.002764, 0.7312, 0.002341, 0.7399, 0.2579, 0.7312, 0.2586, 0.7312, 0.002341, 0.7399, 0.001704, 0.7491, 0.2584, 0.7399, 0.2581, 0.7399, 0.0, 0.7491, 0.0003465, 0.7596, 0.2587, 0.7491, 0.2584, 0.7491, 0.0003465, 0.7596, 0.0006218, 0.7711, 0.2589, 0.7596, 0.2587, 0.7596, 0.0006218, 0.7711, 0.0008191, 0.7834, 0.259, 0.7711, 0.2589, 0.7711, 0.0008191, 0.7834, 0.0009336, 0.7961, 0.259, 0.7834, 0.259, 0.7834, 0.0009336, 0.7961, 0.0009623, 0.8089, 0.259, 0.7961, 0.259, 0.7961, 0.0009623, 0.8089, 0.0009048, 0.7084, 0.5691, 0.7149, 0.5602, 0.7274, 0.551, 0.7452, 0.5422, 0.767, 0.5344, 0.7914, 0.5282, 0.8166, 0.5239, 0.8636, 0.5179, 0.8321, 0.6013, 0.7084, 0.5691, 0.6946, 0.2609, 0.6862, 0.2636, 0.5576, 0.2804, 0.5661, 0.2777, 0.6862, 0.2636, 0.6783, 0.2672, 0.5497, 0.284, 0.5576, 0.2804, 0.8089, 0.0, 0.8166, 0.0, 0.8166, 0.2588, 0.8089, 0.2588, 0.8166, 0.0, 0.823, 0.0, 0.823, 0.2588, 0.8166, 0.2588, 0.1521, 0.7829, 0.1573, 0.7818, 0.324, 0.9989, 0.3188, 1.0, 0.1573, 0.7818, 0.1634, 0.78, 0.3301, 0.9971, 0.324, 0.9989, 0.1634, 0.78, 0.1702, 0.7777, 0.3369, 0.9948, 0.3301, 0.9971, 0.1702, 0.7777, 0.1776, 0.775, 0.3443, 0.992, 0.3369, 0.9948, 0.1776, 0.775, 0.1854, 0.7717, 0.352, 0.9888, 0.3443, 0.992, 0.1854, 0.7717, 0.1934, 0.7682, 0.36, 0.9852, 0.352, 0.9888, 0.1934, 0.7682, 0.2013, 0.7643, 0.3679, 0.9814, 0.36, 0.9852, 0.2013, 0.7643, 0.2091, 0.7603, 0.3757, 0.9774, 0.3679, 0.9814, 0.4173, 0.9551, 0.3757, 0.9774, 0.2091, 0.7603, 0.2506, 0.7381, 0.841, 0.6658, 0.8476, 0.6717, 0.7239, 0.6396, 0.7173, 0.6336, 0.3585, 0.6804, 0.5251, 0.8974, 0.4173, 0.9551, 0.2506, 0.7381, 0.8259, 0.2592, 0.8259, 0.5179, 0.8004, 0.5179, 0.8004, 0.2592, 0.8004, 0.2592, 0.8004, 0.5179, 0.7748, 0.5179, 0.7748, 0.2592, 0.7748, 0.2592, 0.7748, 0.5179, 0.7507, 0.5179, 0.7507, 0.2592, 0.7507, 0.2592, 0.7507, 0.5179, 0.73, 0.5179, 0.73, 0.2592, 0.73, 0.2592, 0.73, 0.5179, 0.7139, 0.5179, 0.7139, 0.2592, 0.7139, 0.2592, 0.7139, 0.5179, 0.7035, 0.5179, 0.7035, 0.2592, 0.8725, 0.2592, 0.8725, 0.5179, 0.8259, 0.5179, 0.8259, 0.2592, 0.6207, 0.3595, 0.659, 0.5553, 0.6354, 0.5516, 0.5971, 0.3558, 0.5971, 0.3558, 0.6354, 0.5516, 0.6131, 0.5467, 0.5748, 0.3509, 0.5748, 0.3509, 0.6131, 0.5467, 0.5937, 0.5408, 0.5553, 0.345, 0.9418, 0.5191, 0.9418, 0.261, 0.9556, 0.2601, 0.9556, 0.5181, 0.9556, 0.5181, 0.9556, 0.2601, 0.969, 0.2594, 0.969, 0.5175, 0.969, 0.5175, 0.969, 0.2594, 0.981, 0.2592, 0.981, 0.5172, 0.6652, 0.3651, 0.7035, 0.5609, 0.659, 0.5553, 0.6207, 0.3595])
me_cube.materials.append(mat_grass)
me_cube.materials.append(mat_wall)
me_cube.materials.append(mat_glass)
me_cube.use_remesh_preserve_volume = False
me_cube.use_remesh_preserve_attributes = False
me_cube.use_mirror_vertex_groups = False
me_cube.update()

# ---- objects
ob_cube = bpy.data.objects.new('Cube', me_cube)
ob_lamp = bpy.data.objects.new('Lamp', light_lamp)
ob_camera = bpy.data.objects.new('Camera', cam_camera)

# ---- transforms, parenting, visibility, modifiers, constraints
ob_cube.location = (0.0, 0.0, 0.0)
ob_cube.lock_rotations_4d = False
ob_cube.empty_display_type = 'ARROWS'
ob_cube.lineart.crease_threshold = 0.0
_vg = ob_cube.vertex_groups.new(name='Group')
_m = ob_cube.modifiers.new('Mirror', 'MIRROR')
_m.use_axis = (True, True, False)
_m.use_clip = True
ob_lamp.location = (-0.19, 0.2509, 8.838)
ob_lamp.rotation_euler = (0.6503, 0.05522, 1.866)
ob_lamp.lock_rotations_4d = False
ob_lamp.empty_display_type = 'ARROWS'
ob_lamp.color = (0.0, 0.0, 0.0, 0.0)
ob_lamp.lineart.crease_threshold = 0.0
ob_camera.location = (7.481, -6.508, 5.344)
ob_camera.rotation_euler = (1.109, 0.01082, 0.8149)
ob_camera.lock_rotations_4d = False
ob_camera.empty_display_type = 'ARROWS'
ob_camera.color = (0.0, 0.0, 0.0, 0.0)
ob_camera.display_type = 'WIRE'
ob_camera.lineart.crease_threshold = 0.0

# ---- collection membership
col_collection_1.objects.link(ob_cube)
col_collection_1.objects.link(ob_lamp)
col_collection_1.objects.link(ob_camera)

# ---- scene / render settings (as saved in the file)
scene.camera = ob_camera
scene.frame_start = 1; scene.frame_end = 250; scene.frame_set(1)
scene.render.engine = 'BLENDER_EEVEE_NEXT'
scene.render.resolution_percentage = 50
scene.render.dither_intensity = 0.0
scene.cycles.use_denoising = False
scene.cycles.samples = 10
scene.cycles.sampling_pattern = 'TABULATED_SOBOL'
scene.cycles.light_sampling_threshold = 0.0
scene.cycles.use_adaptive_sampling = False
scene.cycles.use_light_tree = False
scene.cycles.blur_glossy = 0.0
scene.cycles.pixel_filter_type = 'GAUSSIAN'
scene.cycles.sample_clamp_indirect = 0.0
scene.view_settings.view_transform = 'Standard'
bpy.context.view_layer.update()
